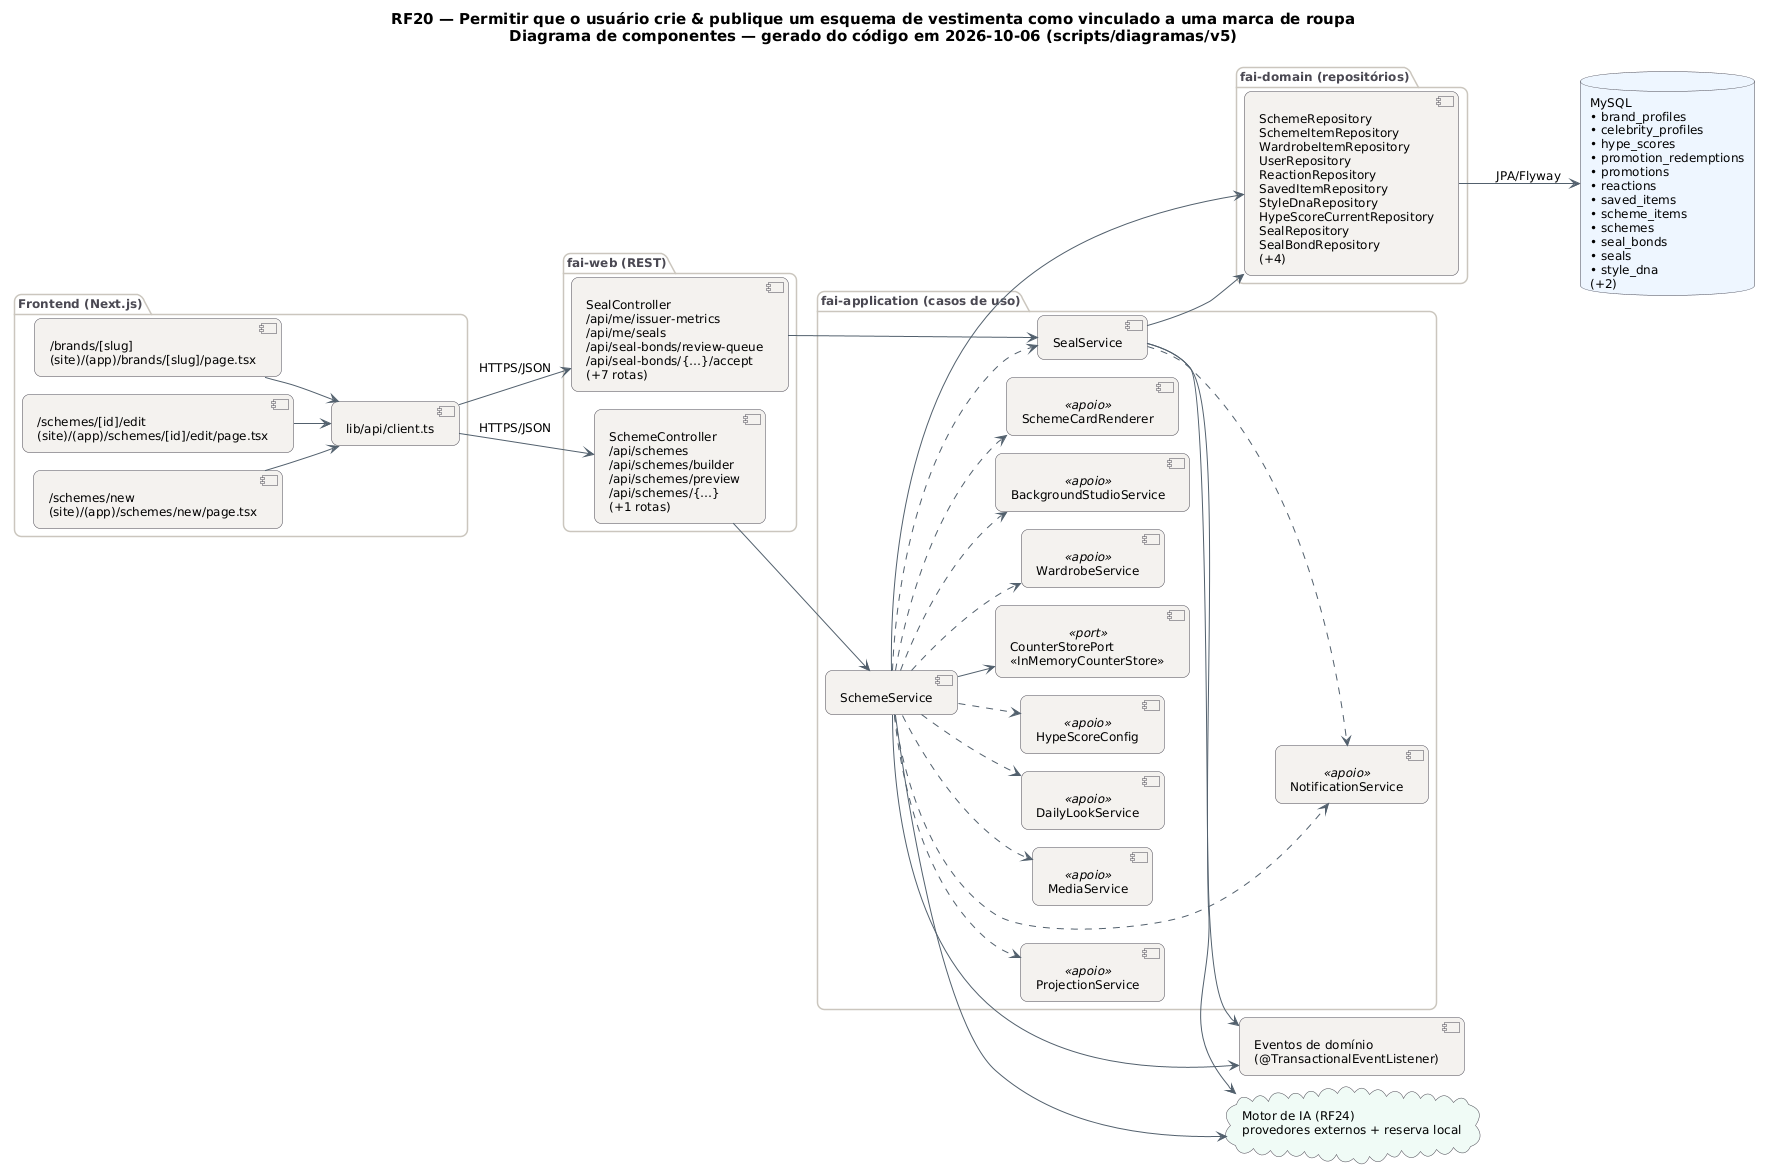

The diagram above was rendered by PlantUML. Its source (embedded in the PNG):
@startuml RF20_Componentes
!pragma layout smetana
skinparam backgroundColor #FFFFFF
skinparam shadowing false
skinparam defaultFontName "DejaVu Sans"
skinparam defaultFontSize 12
skinparam titleFontSize 15
skinparam roundcorner 14
skinparam ArrowColor #52606D
skinparam note {
  BackgroundColor #FFFDEB
  BorderColor #D8CE78
  FontColor #554F24
}
skinparam component {
  BackgroundColor #F4F2EF
  BorderColor #4A4852
}
skinparam package {
  BorderColor #CBC6BE
  FontColor #4A4852
}
skinparam database {
  BackgroundColor #EEF6FF
  BorderColor #4A4852
}
skinparam cloud {
  BackgroundColor #F0FBF6
  BorderColor #4A4852
}
left to right direction
title RF20 — Permitir que o usuário crie & publique um esquema de vestimenta como vinculado a uma marca de roupa\nDiagrama de componentes — gerado do código em 2026-10-06 (scripts/diagramas/v5)

package "Frontend (Next.js)" {
  component "/brands/[slug]\n(site)/(app)/brands/[slug]/page.tsx" as FE0
  component "/schemes/[id]/edit\n(site)/(app)/schemes/[id]/edit/page.tsx" as FE1
  component "/schemes/new\n(site)/(app)/schemes/new/page.tsx" as FE2
  component "lib/api/client.ts" as APIC
}
package "fai-web (REST)" {
  component "SchemeController\n/api/schemes\n/api/schemes/builder\n/api/schemes/preview\n/api/schemes/{…}\n(+1 rotas)" as SchemeController
  component "SealController\n/api/me/issuer-metrics\n/api/me/seals\n/api/seal-bonds/review-queue\n/api/seal-bonds/{…}/accept\n(+7 rotas)" as SealController
}
package "fai-application (casos de uso)" {
  component "SchemeService" as SchemeService
  component "SealService" as SealService
  component "WardrobeService" as WardrobeService <<apoio>>
  component "BackgroundStudioService" as BackgroundStudioService <<apoio>>
  component "SchemeCardRenderer" as SchemeCardRenderer <<apoio>>
  component "ProjectionService" as ProjectionService <<apoio>>
  component "NotificationService" as NotificationService <<apoio>>
  component "MediaService" as MediaService <<apoio>>
  component "DailyLookService" as DailyLookService <<apoio>>
  component "HypeScoreConfig" as HypeScoreConfig <<apoio>>
  component "CounterStorePort\n«InMemoryCounterStore»" as CounterStorePort <<port>>
}
package "fai-domain (repositórios)" {
  component "SchemeRepository\nSchemeItemRepository\nWardrobeItemRepository\nUserRepository\nReactionRepository\nSavedItemRepository\nStyleDnaRepository\nHypeScoreCurrentRepository\nSealRepository\nSealBondRepository\n(+4)" as REPO_MySQL
}
database "MySQL\n• brand_profiles\n• celebrity_profiles\n• hype_scores\n• promotion_redemptions\n• promotions\n• reactions\n• saved_items\n• scheme_items\n• schemes\n• seal_bonds\n• seals\n• style_dna\n(+2)" as DB_MySQL
cloud "Motor de IA (RF24)\nprovedores externos + reserva local" as AI
component "Eventos de domínio\n(@TransactionalEventListener)" as EV
APIC --> SchemeController : HTTPS/JSON
APIC --> SealController : HTTPS/JSON
FE0 --> APIC
FE1 --> APIC
FE2 --> APIC
REPO_MySQL --> DB_MySQL : JPA/Flyway
SchemeController --> SchemeService
SchemeService --> AI
SchemeService --> CounterStorePort
SchemeService --> EV
SchemeService --> REPO_MySQL
SchemeService ..> BackgroundStudioService
SchemeService ..> DailyLookService
SchemeService ..> HypeScoreConfig
SchemeService ..> MediaService
SchemeService ..> NotificationService
SchemeService ..> ProjectionService
SchemeService ..> SchemeCardRenderer
SchemeService ..> SealService
SchemeService ..> WardrobeService
SealController --> SealService
SealService --> AI
SealService --> EV
SealService --> REPO_MySQL
SealService ..> NotificationService
@enduml